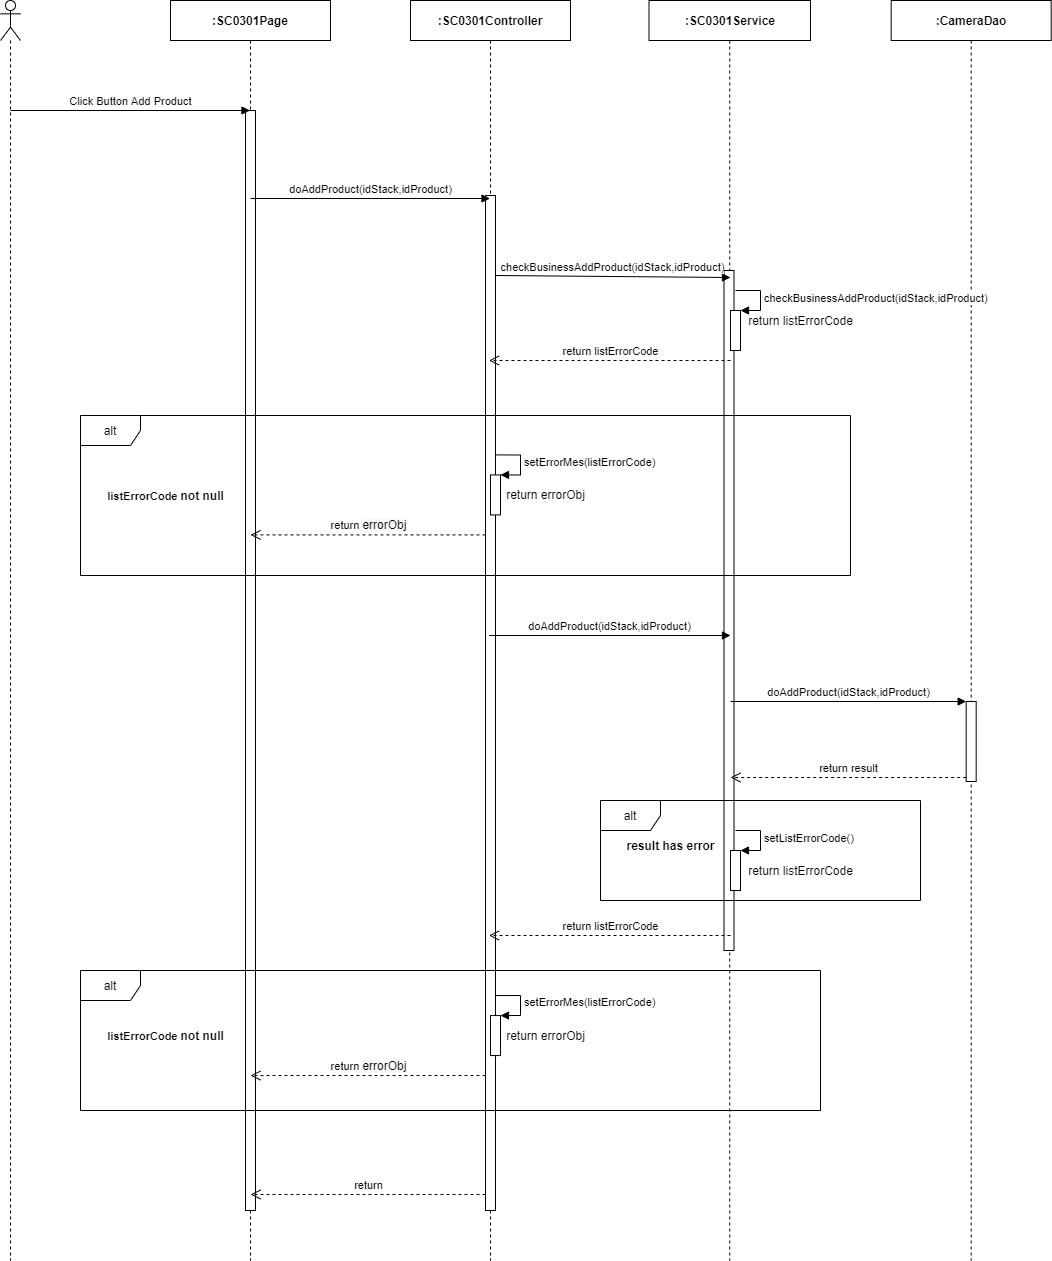

The diagram above was exported from draw.io. Its source (the exported page's mxGraphModel, read from the mxfile embedded in the PNG):
<mxGraphModel dx="2560" dy="1480" grid="1" gridSize="10" guides="1" tooltips="1" connect="1" arrows="1" fold="1" page="1" pageScale="1" pageWidth="850" pageHeight="1100" math="0" shadow="0">
  <root>
    <mxCell id="q18r_G6IoSiQATMYPOtL-0" />
    <mxCell id="q18r_G6IoSiQATMYPOtL-1" parent="q18r_G6IoSiQATMYPOtL-0" />
    <mxCell id="jGyKeb29Qjui64g4hoD9-0" value="" style="shape=umlLifeline;participant=umlActor;perimeter=lifelinePerimeter;whiteSpace=wrap;html=1;container=1;collapsible=0;recursiveResize=0;verticalAlign=top;spacingTop=36;outlineConnect=0;" parent="q18r_G6IoSiQATMYPOtL-1" vertex="1">
      <mxGeometry x="310" y="80" width="20" height="1260" as="geometry" />
    </mxCell>
    <mxCell id="jGyKeb29Qjui64g4hoD9-1" value="&lt;b&gt;:SC0301Page&lt;/b&gt;" style="shape=umlLifeline;perimeter=lifelinePerimeter;whiteSpace=wrap;html=1;container=1;collapsible=0;recursiveResize=0;outlineConnect=0;" parent="q18r_G6IoSiQATMYPOtL-1" vertex="1">
      <mxGeometry x="480" y="80" width="160" height="1260" as="geometry" />
    </mxCell>
    <mxCell id="jGyKeb29Qjui64g4hoD9-2" value="" style="html=1;points=[];perimeter=orthogonalPerimeter;" parent="jGyKeb29Qjui64g4hoD9-1" vertex="1">
      <mxGeometry x="75" y="110" width="10" height="1100" as="geometry" />
    </mxCell>
    <mxCell id="jGyKeb29Qjui64g4hoD9-3" value="&lt;b&gt;:CameraDao&lt;/b&gt;" style="shape=umlLifeline;perimeter=lifelinePerimeter;whiteSpace=wrap;html=1;container=1;collapsible=0;recursiveResize=0;outlineConnect=0;" parent="q18r_G6IoSiQATMYPOtL-1" vertex="1">
      <mxGeometry x="1200.68" y="80" width="160" height="1260" as="geometry" />
    </mxCell>
    <mxCell id="jGyKeb29Qjui64g4hoD9-4" value="&lt;b&gt;:&lt;/b&gt;&lt;b&gt;SC0301&lt;/b&gt;&lt;b&gt;Service&lt;/b&gt;" style="shape=umlLifeline;perimeter=lifelinePerimeter;whiteSpace=wrap;html=1;container=1;collapsible=0;recursiveResize=0;outlineConnect=0;" parent="q18r_G6IoSiQATMYPOtL-1" vertex="1">
      <mxGeometry x="958.5" y="80" width="161.5" height="1260" as="geometry" />
    </mxCell>
    <mxCell id="jGyKeb29Qjui64g4hoD9-5" value="" style="html=1;points=[];perimeter=orthogonalPerimeter;" parent="jGyKeb29Qjui64g4hoD9-4" vertex="1">
      <mxGeometry x="75" y="270" width="10" height="680" as="geometry" />
    </mxCell>
    <mxCell id="jGyKeb29Qjui64g4hoD9-6" value="&lt;b&gt;:SC0301Controller&lt;/b&gt;" style="shape=umlLifeline;perimeter=lifelinePerimeter;whiteSpace=wrap;html=1;container=1;collapsible=0;recursiveResize=0;outlineConnect=0;" parent="q18r_G6IoSiQATMYPOtL-1" vertex="1">
      <mxGeometry x="720" y="80" width="160" height="1260" as="geometry" />
    </mxCell>
    <mxCell id="jGyKeb29Qjui64g4hoD9-7" value="" style="html=1;points=[];perimeter=orthogonalPerimeter;" parent="jGyKeb29Qjui64g4hoD9-6" vertex="1">
      <mxGeometry x="75" y="195" width="10" height="1015" as="geometry" />
    </mxCell>
    <mxCell id="jGyKeb29Qjui64g4hoD9-8" value="Click Button Add Product" style="html=1;verticalAlign=bottom;endArrow=block;" parent="q18r_G6IoSiQATMYPOtL-1" target="jGyKeb29Qjui64g4hoD9-1" edge="1">
      <mxGeometry width="80" relative="1" as="geometry">
        <mxPoint x="320" y="190" as="sourcePoint" />
        <mxPoint x="400" y="190" as="targetPoint" />
      </mxGeometry>
    </mxCell>
    <mxCell id="jGyKeb29Qjui64g4hoD9-9" value="doAddProduct(idStack,idProduct)" style="html=1;verticalAlign=bottom;endArrow=block;" parent="q18r_G6IoSiQATMYPOtL-1" edge="1">
      <mxGeometry width="80" relative="1" as="geometry">
        <mxPoint x="560" y="278" as="sourcePoint" />
        <mxPoint x="799.5" y="278" as="targetPoint" />
      </mxGeometry>
    </mxCell>
    <mxCell id="jGyKeb29Qjui64g4hoD9-10" value="checkBusinessAddProduct(idStack,idProduct)" style="html=1;verticalAlign=bottom;endArrow=block;" parent="q18r_G6IoSiQATMYPOtL-1" edge="1">
      <mxGeometry relative="1" as="geometry">
        <mxPoint x="805" y="354.9999999999998" as="sourcePoint" />
        <mxPoint x="1040" y="357" as="targetPoint" />
      </mxGeometry>
    </mxCell>
    <mxCell id="jGyKeb29Qjui64g4hoD9-11" value="return listErrorCode" style="html=1;verticalAlign=bottom;endArrow=open;dashed=1;endSize=8;" parent="q18r_G6IoSiQATMYPOtL-1" edge="1">
      <mxGeometry relative="1" as="geometry">
        <mxPoint x="798.5" y="439.9999999999998" as="targetPoint" />
        <mxPoint x="1040" y="440" as="sourcePoint" />
      </mxGeometry>
    </mxCell>
    <mxCell id="jGyKeb29Qjui64g4hoD9-12" value="alt" style="shape=umlFrame;whiteSpace=wrap;html=1;" parent="q18r_G6IoSiQATMYPOtL-1" vertex="1">
      <mxGeometry x="390" y="495" width="770" height="160" as="geometry" />
    </mxCell>
    <mxCell id="jGyKeb29Qjui64g4hoD9-13" value="&lt;b&gt;&lt;span style=&quot;font-size: 11px ; background-color: rgb(255 , 255 , 255)&quot;&gt;listErrorCode&amp;nbsp;&lt;/span&gt;not null&lt;/b&gt;" style="text;html=1;align=center;verticalAlign=middle;resizable=0;points=[];autosize=1;" parent="q18r_G6IoSiQATMYPOtL-1" vertex="1">
      <mxGeometry x="410" y="565" width="130" height="20" as="geometry" />
    </mxCell>
    <mxCell id="jGyKeb29Qjui64g4hoD9-14" value="" style="html=1;points=[];perimeter=orthogonalPerimeter;" parent="q18r_G6IoSiQATMYPOtL-1" vertex="1">
      <mxGeometry x="800" y="554.4100000000001" width="10" height="40" as="geometry" />
    </mxCell>
    <mxCell id="jGyKeb29Qjui64g4hoD9-15" value="setErrorMes(listErrorCode)" style="edgeStyle=orthogonalEdgeStyle;html=1;align=left;spacingLeft=2;endArrow=block;rounded=0;entryX=1;entryY=0;" parent="q18r_G6IoSiQATMYPOtL-1" target="jGyKeb29Qjui64g4hoD9-14" edge="1">
      <mxGeometry relative="1" as="geometry">
        <mxPoint x="805" y="534.4100000000001" as="sourcePoint" />
        <Array as="points">
          <mxPoint x="830" y="534.4100000000001" />
        </Array>
      </mxGeometry>
    </mxCell>
    <mxCell id="jGyKeb29Qjui64g4hoD9-16" value="return&amp;nbsp;&lt;span style=&quot;font-size: 12px ; background-color: rgb(248 , 249 , 250)&quot;&gt;errorObj&lt;/span&gt;" style="html=1;verticalAlign=bottom;endArrow=open;dashed=1;endSize=8;" parent="q18r_G6IoSiQATMYPOtL-1" edge="1">
      <mxGeometry relative="1" as="geometry">
        <mxPoint x="795" y="614.4100000000001" as="sourcePoint" />
        <mxPoint x="560" y="614.4100000000001" as="targetPoint" />
      </mxGeometry>
    </mxCell>
    <mxCell id="jGyKeb29Qjui64g4hoD9-17" value="doAddProduct(idStack,idProduct)" style="html=1;verticalAlign=bottom;endArrow=block;" parent="q18r_G6IoSiQATMYPOtL-1" edge="1">
      <mxGeometry relative="1" as="geometry">
        <mxPoint x="798.5" y="715" as="sourcePoint" />
        <mxPoint x="1040" y="715" as="targetPoint" />
      </mxGeometry>
    </mxCell>
    <mxCell id="jGyKeb29Qjui64g4hoD9-19" value="" style="html=1;points=[];perimeter=orthogonalPerimeter;" parent="q18r_G6IoSiQATMYPOtL-1" vertex="1">
      <mxGeometry x="1040" y="390" width="10" height="40" as="geometry" />
    </mxCell>
    <mxCell id="jGyKeb29Qjui64g4hoD9-20" value="&lt;span style=&quot;text-align: center&quot;&gt;checkBusinessAdd&lt;/span&gt;&lt;span style=&quot;text-align: center&quot;&gt;Product&lt;/span&gt;&lt;span style=&quot;text-align: center&quot;&gt;(idStack,id&lt;/span&gt;&lt;span style=&quot;text-align: center&quot;&gt;Product&lt;/span&gt;&lt;span style=&quot;text-align: center&quot;&gt;)&lt;/span&gt;" style="edgeStyle=orthogonalEdgeStyle;html=1;align=left;spacingLeft=2;endArrow=block;rounded=0;entryX=1;entryY=0;" parent="q18r_G6IoSiQATMYPOtL-1" target="jGyKeb29Qjui64g4hoD9-19" edge="1">
      <mxGeometry relative="1" as="geometry">
        <mxPoint x="1045" y="369.9999999999998" as="sourcePoint" />
        <Array as="points">
          <mxPoint x="1070" y="370" />
        </Array>
      </mxGeometry>
    </mxCell>
    <mxCell id="jGyKeb29Qjui64g4hoD9-21" value="return listErrorCode" style="text;html=1;align=center;verticalAlign=middle;resizable=0;points=[];autosize=1;" parent="q18r_G6IoSiQATMYPOtL-1" vertex="1">
      <mxGeometry x="1050" y="390" width="120" height="20" as="geometry" />
    </mxCell>
    <mxCell id="jGyKeb29Qjui64g4hoD9-22" value="" style="html=1;points=[];perimeter=orthogonalPerimeter;" parent="q18r_G6IoSiQATMYPOtL-1" vertex="1">
      <mxGeometry x="1275.68" y="781" width="10" height="80" as="geometry" />
    </mxCell>
    <mxCell id="jGyKeb29Qjui64g4hoD9-23" value="doAddProduct(idStack,idProduct)" style="html=1;verticalAlign=bottom;endArrow=block;entryX=0;entryY=0;" parent="q18r_G6IoSiQATMYPOtL-1" target="jGyKeb29Qjui64g4hoD9-22" edge="1">
      <mxGeometry relative="1" as="geometry">
        <mxPoint x="1040.0035294117652" y="781" as="sourcePoint" />
      </mxGeometry>
    </mxCell>
    <mxCell id="jGyKeb29Qjui64g4hoD9-24" value="return result" style="html=1;verticalAlign=bottom;endArrow=open;dashed=1;endSize=8;exitX=0;exitY=0.95;" parent="q18r_G6IoSiQATMYPOtL-1" source="jGyKeb29Qjui64g4hoD9-22" edge="1">
      <mxGeometry relative="1" as="geometry">
        <mxPoint x="1040.0035294117652" y="857" as="targetPoint" />
      </mxGeometry>
    </mxCell>
    <mxCell id="jGyKeb29Qjui64g4hoD9-27" value="return errorObj" style="text;html=1;align=center;verticalAlign=middle;resizable=0;points=[];autosize=1;" parent="q18r_G6IoSiQATMYPOtL-1" vertex="1">
      <mxGeometry x="810" y="564.41" width="90" height="20" as="geometry" />
    </mxCell>
    <mxCell id="H7kMauWCcN4SkQyAyyk2-5" value="alt" style="shape=umlFrame;whiteSpace=wrap;html=1;" parent="q18r_G6IoSiQATMYPOtL-1" vertex="1">
      <mxGeometry x="390" y="1050" width="740" height="140" as="geometry" />
    </mxCell>
    <mxCell id="H7kMauWCcN4SkQyAyyk2-6" value="result has error" style="text;html=1;align=center;verticalAlign=middle;resizable=0;points=[];autosize=1;fontStyle=1" parent="q18r_G6IoSiQATMYPOtL-1" vertex="1">
      <mxGeometry x="930" y="915" width="100" height="20" as="geometry" />
    </mxCell>
    <mxCell id="H7kMauWCcN4SkQyAyyk2-7" value="" style="html=1;points=[];perimeter=orthogonalPerimeter;" parent="q18r_G6IoSiQATMYPOtL-1" vertex="1">
      <mxGeometry x="1040" y="930" width="10" height="40" as="geometry" />
    </mxCell>
    <mxCell id="H7kMauWCcN4SkQyAyyk2-8" value="setListErrorCode()" style="edgeStyle=orthogonalEdgeStyle;html=1;align=left;spacingLeft=2;endArrow=block;rounded=0;entryX=1;entryY=0;" parent="q18r_G6IoSiQATMYPOtL-1" target="H7kMauWCcN4SkQyAyyk2-7" edge="1">
      <mxGeometry relative="1" as="geometry">
        <mxPoint x="1045" y="910" as="sourcePoint" />
        <Array as="points">
          <mxPoint x="1070" y="910" />
        </Array>
      </mxGeometry>
    </mxCell>
    <mxCell id="H7kMauWCcN4SkQyAyyk2-9" value="return listErrorCode" style="text;html=1;align=center;verticalAlign=middle;resizable=0;points=[];autosize=1;" parent="q18r_G6IoSiQATMYPOtL-1" vertex="1">
      <mxGeometry x="1050" y="940" width="120" height="20" as="geometry" />
    </mxCell>
    <mxCell id="H7kMauWCcN4SkQyAyyk2-10" value="" style="html=1;points=[];perimeter=orthogonalPerimeter;" parent="q18r_G6IoSiQATMYPOtL-1" vertex="1">
      <mxGeometry x="800" y="1095.06" width="10" height="40" as="geometry" />
    </mxCell>
    <mxCell id="H7kMauWCcN4SkQyAyyk2-11" value="setErrorMes(listErrorCode)" style="edgeStyle=orthogonalEdgeStyle;html=1;align=left;spacingLeft=2;endArrow=block;rounded=0;entryX=1;entryY=0;" parent="q18r_G6IoSiQATMYPOtL-1" target="H7kMauWCcN4SkQyAyyk2-10" edge="1">
      <mxGeometry relative="1" as="geometry">
        <mxPoint x="805" y="1075.06" as="sourcePoint" />
        <Array as="points">
          <mxPoint x="830" y="1075.06" />
        </Array>
      </mxGeometry>
    </mxCell>
    <mxCell id="H7kMauWCcN4SkQyAyyk2-12" value="return&amp;nbsp;&lt;span style=&quot;font-size: 12px ; background-color: rgb(248 , 249 , 250)&quot;&gt;errorObj&lt;/span&gt;" style="html=1;verticalAlign=bottom;endArrow=open;dashed=1;endSize=8;" parent="q18r_G6IoSiQATMYPOtL-1" edge="1">
      <mxGeometry relative="1" as="geometry">
        <mxPoint x="795" y="1155.06" as="sourcePoint" />
        <mxPoint x="560" y="1155.06" as="targetPoint" />
      </mxGeometry>
    </mxCell>
    <mxCell id="H7kMauWCcN4SkQyAyyk2-13" value="return errorObj" style="text;html=1;align=center;verticalAlign=middle;resizable=0;points=[];autosize=1;" parent="q18r_G6IoSiQATMYPOtL-1" vertex="1">
      <mxGeometry x="810" y="1105.06" width="90" height="20" as="geometry" />
    </mxCell>
    <mxCell id="H7kMauWCcN4SkQyAyyk2-14" value="return" style="html=1;verticalAlign=bottom;endArrow=open;dashed=1;endSize=8;" parent="q18r_G6IoSiQATMYPOtL-1" edge="1">
      <mxGeometry relative="1" as="geometry">
        <mxPoint x="795" y="1274" as="sourcePoint" />
        <mxPoint x="560" y="1274" as="targetPoint" />
      </mxGeometry>
    </mxCell>
    <mxCell id="xqT_I_Xp9Y5BPSksKaOI-2" value="return listErrorCode" style="html=1;verticalAlign=bottom;endArrow=open;dashed=1;endSize=8;" parent="q18r_G6IoSiQATMYPOtL-1" edge="1">
      <mxGeometry relative="1" as="geometry">
        <mxPoint x="798.5" y="1014.9999999999998" as="targetPoint" />
        <mxPoint x="1040" y="1015" as="sourcePoint" />
      </mxGeometry>
    </mxCell>
    <mxCell id="xqT_I_Xp9Y5BPSksKaOI-3" value="&lt;b&gt;&lt;span style=&quot;font-size: 11px ; background-color: rgb(255 , 255 , 255)&quot;&gt;listErrorCode&amp;nbsp;&lt;/span&gt;not null&lt;/b&gt;" style="text;html=1;align=center;verticalAlign=middle;resizable=0;points=[];autosize=1;" parent="q18r_G6IoSiQATMYPOtL-1" vertex="1">
      <mxGeometry x="410" y="1105.06" width="130" height="20" as="geometry" />
    </mxCell>
    <mxCell id="xqT_I_Xp9Y5BPSksKaOI-1" value="alt" style="shape=umlFrame;whiteSpace=wrap;html=1;" parent="q18r_G6IoSiQATMYPOtL-1" vertex="1">
      <mxGeometry x="910" y="880" width="320" height="100" as="geometry" />
    </mxCell>
  </root>
</mxGraphModel>